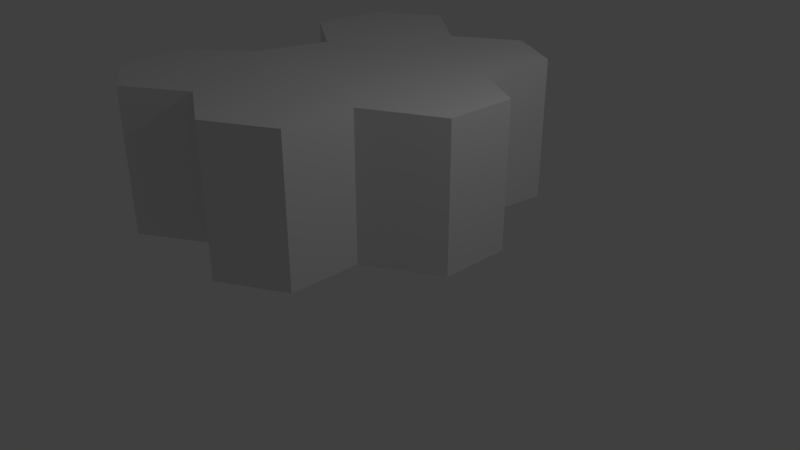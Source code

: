 # Source: hex6.blend  (saved by Blender 2.79.0; exported with 4.5.12 LTS)
import bpy
from mathutils import Matrix  # noqa: F401  (used for matrix-valued properties, if any)

bpy.ops.wm.read_factory_settings(use_empty=True)
scene = bpy.context.scene
scene.name = 'Scene'

# ---- collections
col_collection_1 = bpy.data.collections.new('Collection 1'); scene.collection.children.link(col_collection_1)

# ---- world
world_world = bpy.data.worlds.new('World'); scene.world = world_world
world_world.color = (0.05088, 0.05088, 0.05088)
world_world.use_sun_shadow = False
world_world.sun_shadow_jitter_overblur = 0.0
world_world.cycles.sampling_method = 'MANUAL'

# ---- cameras
cam_camera = bpy.data.cameras.new('Camera')
cam_camera.clip_end = 100.0
cam_camera.lens = 35.0
cam_camera.sensor_width = 32.0
cam_camera.sensor_height = 18.0
cam_camera.ortho_scale = 7.314
cam_camera.dof.focus_distance = 0.0
cam_camera.dof.aperture_fstop = 128.0

# ---- lights
light_lamp = bpy.data.lights.new('Lamp', 'POINT')
light_lamp.transmission_factor = 0.0
light_lamp.cutoff_distance = 30.0
light_lamp.energy = 100.0
light_lamp.shadow_buffer_clip_start = 1.001
light_lamp.shadow_soft_size = 0.1
light_lamp.shadow_maximum_resolution = 0.006
light_lamp.use_absolute_resolution = True

# ---- meshes
me_base3_002 = bpy.data.meshes.new('base3.002')
me_base3_002.from_pydata([(0.3905, 0.1221, -1.638), (0.3905, 2.122, -1.638), (1.275, 2.081, -0.9684), (1.275, 0.08073, -0.9684), (1.18, 2.077, 0.1019), (1.18, 0.07669, 0.1019), (0.2825, 2.077, 0.5426), (0.2825, 0.07669, 0.5426), (-0.5557, 2.127, 0.003067), (-0.5557, 0.1267, 0.003067), (-0.4608, 2.131, -1.067), (-0.4608, 0.1307, -1.067)], [], [(0, 1, 2, 3), (3, 2, 4, 5), (5, 4, 6, 7), (7, 6, 8, 9), (2, 1, 10, 8, 6, 4), (9, 8, 10, 11), (11, 10, 1, 0), (3, 5, 7, 9, 11, 0)])
me_base3_002.polygons.foreach_set('use_smooth', [True] * 8)
_k = set([(0, 1), (0, 3), (0, 11), (1, 2), (1, 10), (2, 3), (2, 4), (3, 5), (4, 5), (4, 6), (5, 7), (6, 7), (6, 8), (7, 9), (8, 9), (8, 10), (9, 11), (10, 11)])
me_base3_002.attributes.new('sharp_edge', 'BOOLEAN', 'EDGE').data.foreach_set('value', [ (min(e.vertices), max(e.vertices)) in _k for e in me_base3_002.edges])
me_base3_002.use_remesh_preserve_volume = False
me_base3_002.use_remesh_preserve_attributes = False
me_base3_002.use_mirror_vertex_groups = False
me_base3_002.update()
me_base3_002.normals_split_custom_set([tuple(v) for v in zip(*[iter([0.6038, -1.477e-08, -0.7971, 0.6038, -1.477e-08, -0.7971, 0.6038, -1.477e-08, -0.7971, 0.6038, -1.477e-08, -0.7971, 0.9961, 1.637e-08, 0.08829, 0.9961, 1.637e-08, 0.08829, 0.9961, 1.637e-08, 0.08829, 0.9961, 1.637e-08, 0.08829, 0.4407, 0.0, 0.8977, 0.4407, 0.0, 0.8977, 0.4407, 0.0, 0.8977, 0.4407, 0.0, 0.8977, -0.5412, -8.826e-09, 0.8409, -0.5412, -8.826e-09, 0.8409, -0.5412, -8.826e-09, 0.8409, -0.5412, -8.826e-09, 0.8409, 0.0278, 0.9995, 0.01693, 0.0278, 0.9995, 0.01693, 0.0278, 0.9995, 0.01693, 0.0278, 0.9995, 0.01693, 0.0278, 0.9995, 0.01693, 0.0278, 0.9995, 0.01693, -0.9961, 0.0, -0.08829, -0.9961, 0.0, -0.08829, -0.9961, 0.0, -0.08829, -0.9961, 0.0, -0.08829, -0.5572, 0.0, -0.8304, -0.5572, 0.0, -0.8304, -0.5572, 0.0, -0.8304, -0.5572, 0.0, -0.8304, -0.0278, -0.9995, -0.01693, -0.0278, -0.9995, -0.01693, -0.0278, -0.9995, -0.01693, -0.0278, -0.9995, -0.01693, -0.0278, -0.9995, -0.01693, -0.0278, -0.9995, -0.01693])] * 3)])
me_base3_001 = bpy.data.meshes.new('base3.001')
me_base3_001.from_pydata([(0.3905, 0.1221, -1.638), (0.3905, 2.122, -1.638), (1.257, 2.122, -1.138), (1.257, 0.1221, -1.138), (1.126, 2.118, -0.01115), (1.126, 0.118, -0.01115), (0.2748, 2.127, 0.5601), (0.2748, 0.1267, 0.5601), (-0.5557, 2.127, 0.003067), (-0.5557, 0.1267, 0.003067), (-0.4608, 2.131, -1.067), (-0.4608, 0.1307, -1.067)], [], [(0, 1, 2, 3), (3, 2, 4, 5), (5, 4, 6, 7), (7, 6, 8, 9), (2, 1, 10, 8, 6, 4), (9, 8, 10, 11), (11, 10, 1, 0), (3, 5, 7, 9, 11, 0)])
me_base3_001.polygons.foreach_set('use_smooth', [True] * 8)
_k = set([(0, 1), (0, 3), (0, 11), (1, 2), (1, 10), (2, 3), (2, 4), (3, 5), (4, 5), (4, 6), (5, 7), (6, 7), (6, 8), (7, 9), (8, 9), (8, 10), (9, 11), (10, 11)])
me_base3_001.attributes.new('sharp_edge', 'BOOLEAN', 'EDGE').data.foreach_set('value', [ (min(e.vertices), max(e.vertices)) in _k for e in me_base3_001.edges])
me_base3_001.use_remesh_preserve_volume = False
me_base3_001.use_remesh_preserve_attributes = False
me_base3_001.use_mirror_vertex_groups = False
me_base3_001.update()
me_base3_001.normals_split_custom_set([tuple(v) for v in zip(*[iter([0.5, 0.0, -0.866, 0.5, 0.0, -0.866, 0.5, 0.0, -0.866, 0.5, 0.0, -0.866, 0.9934, 1.571e-08, 0.1149, 0.9934, 1.571e-08, 0.1149, 0.9934, 1.571e-08, 0.1149, 0.9934, 1.571e-08, 0.1149, 0.5572, -1.453e-08, 0.8304, 0.5572, -1.453e-08, 0.8304, 0.5572, -1.453e-08, 0.8304, 0.5572, -1.453e-08, 0.8304, -0.557, -8.798e-09, 0.8305, -0.557, -8.798e-09, 0.8305, -0.557, -8.798e-09, 0.8305, -0.557, -8.798e-09, 0.8305, 0.00507, 1.0, 0.0001877, 0.00507, 1.0, 0.0001877, 0.00507, 1.0, 0.0001877, 0.00507, 1.0, 0.0001877, 0.00507, 1.0, 0.0001877, 0.00507, 1.0, 0.0001877, -0.9961, -2.172e-09, -0.08829, -0.9961, -2.172e-09, -0.08829, -0.9961, -2.172e-09, -0.08829, -0.9961, -2.172e-09, -0.08829, -0.5572, -2.362e-08, -0.8304, -0.5572, -2.362e-08, -0.8304, -0.5572, -2.362e-08, -0.8304, -0.5572, -2.362e-08, -0.8304, -0.00507, -1.0, -0.0001877, -0.00507, -1.0, -0.0001877, -0.00507, -1.0, -0.0001877, -0.00507, -1.0, -0.0001877, -0.00507, -1.0, -0.0001877, -0.00507, -1.0, -0.0001877])] * 3)])
me_base1_001 = bpy.data.meshes.new('base1.001')
me_base1_001.from_pydata([(-0.5669, 0.1935, -0.08519), (-0.5669, 2.194, -0.08519), (0.3562, 2.185, 0.4657), (0.3562, 0.1849, 0.4657), (0.3562, 2.185, 1.466), (0.3562, 0.1849, 1.466), (-0.5237, 2.168, 1.989), (-0.5237, 0.1681, 1.989), (-1.39, 2.168, 1.489), (-1.39, 0.1681, 1.489), (-1.39, 2.168, 0.489), (-1.39, 0.1681, 0.489)], [], [(0, 1, 2, 3), (3, 2, 4, 5), (5, 4, 6, 7), (7, 6, 8, 9), (10, 8, 6, 4, 2, 1), (9, 8, 10, 11), (11, 10, 1, 0), (0, 3, 5, 7, 9, 11)])
me_base1_001.polygons.foreach_set('use_smooth', [True] * 8)
_k = set([(0, 1), (0, 3), (0, 11), (1, 2), (1, 10), (2, 3), (2, 4), (3, 5), (4, 5), (4, 6), (5, 7), (6, 7), (6, 8), (7, 9), (8, 9), (8, 10), (9, 11), (10, 11)])
me_base1_001.attributes.new('sharp_edge', 'BOOLEAN', 'EDGE').data.foreach_set('value', [ (min(e.vertices), max(e.vertices)) in _k for e in me_base1_001.edges])
me_base1_001.use_remesh_preserve_volume = False
me_base1_001.use_remesh_preserve_attributes = False
me_base1_001.use_mirror_vertex_groups = False
me_base1_001.update()
me_base1_001.normals_split_custom_set([tuple(v) for v in zip(*[iter([0.5124, 0.0, -0.8587, 0.5124, 0.0, -0.8587, 0.5124, 0.0, -0.8587, 0.5124, 0.0, -0.8587, 1.0, 2.572e-08, 0.0, 1.0, 2.572e-08, 0.0, 1.0, 2.572e-08, 0.0, 1.0, 2.572e-08, 0.0, 0.5112, 7.642e-08, 0.8595, 0.5112, 7.642e-08, 0.8595, 0.5112, 7.642e-08, 0.8595, 0.5112, 7.642e-08, 0.8595, -0.5, 0.0, 0.866, -0.5, 0.0, 0.866, -0.5, 0.0, 0.866, -0.5, 0.0, 0.866, -0.009528, 0.9999, 0.008409, -0.009528, 0.9999, 0.008409, -0.009528, 0.9999, 0.008409, -0.009528, 0.9999, 0.008409, -0.009528, 0.9999, 0.008409, -0.009528, 0.9999, 0.008409, -1.0, 0.0, 0.0, -1.0, 0.0, 0.0, -1.0, 0.0, 0.0, -1.0, 0.0, 0.0, -0.5723, 0.0, -0.8201, -0.5723, 0.0, -0.8201, -0.5723, 0.0, -0.8201, -0.5723, 0.0, -0.8201, 0.009527, -0.9999, -0.008409, 0.009527, -0.9999, -0.008409, 0.009527, -0.9999, -0.008409, 0.009527, -0.9999, -0.008409, 0.009527, -0.9999, -0.008409, 0.009527, -0.9999, -0.008409])] * 3)])
me_base1 = bpy.data.meshes.new('base1')
me_base1.from_pydata([(-0.5237, 0.1681, -0.01101), (-0.5237, 2.168, -0.01101), (0.3424, 2.168, 0.489), (0.3424, 0.1681, 0.489), (0.3424, 2.168, 1.489), (0.3424, 0.1681, 1.489), (-0.5237, 2.168, 1.989), (-0.5237, 0.1681, 1.989), (-1.39, 2.168, 1.489), (-1.39, 0.1681, 1.489), (-1.39, 2.168, 0.489), (-1.39, 0.1681, 0.489)], [], [(0, 1, 2, 3), (3, 2, 4, 5), (5, 4, 6, 7), (7, 6, 8, 9), (10, 8, 6, 4, 2, 1), (9, 8, 10, 11), (11, 10, 1, 0), (0, 3, 5, 7, 9, 11)])
me_base1.polygons.foreach_set('use_smooth', [True] * 8)
_k = set([(0, 1), (0, 3), (0, 11), (1, 2), (1, 10), (2, 3), (2, 4), (3, 5), (4, 5), (4, 6), (5, 7), (6, 7), (6, 8), (7, 9), (8, 9), (8, 10), (9, 11), (10, 11)])
me_base1.attributes.new('sharp_edge', 'BOOLEAN', 'EDGE').data.foreach_set('value', [ (min(e.vertices), max(e.vertices)) in _k for e in me_base1.edges])
me_base1.use_remesh_preserve_volume = False
me_base1.use_remesh_preserve_attributes = False
me_base1.use_mirror_vertex_groups = False
me_base1.update()
me_base1.normals_split_custom_set([tuple(v) for v in zip(*[iter([0.5, 0.0, -0.866, 0.5, 0.0, -0.866, 0.5, 0.0, -0.866, 0.5, 0.0, -0.866, 1.0, 0.0, 0.0, 1.0, 0.0, 0.0, 1.0, 0.0, 0.0, 1.0, 0.0, 0.0, 0.5, 0.0, 0.866, 0.5, 0.0, 0.866, 0.5, 0.0, 0.866, 0.5, 0.0, 0.866, -0.5, 1.078e-07, 0.866, -0.5, 1.078e-07, 0.866, -0.5, 1.078e-07, 0.866, -0.5, 1.078e-07, 0.866, 0.0, 1.0, 0.0, 0.0, 1.0, 0.0, 0.0, 1.0, 0.0, 0.0, 1.0, 0.0, 0.0, 1.0, 0.0, 0.0, 1.0, 0.0, -1.0, 0.0, 0.0, -1.0, 0.0, 0.0, -1.0, 0.0, 0.0, -1.0, 0.0, 0.0, -0.5, 0.0, -0.866, -0.5, 0.0, -0.866, -0.5, 0.0, -0.866, -0.5, 0.0, -0.866, 0.0, -1.0, 0.0, 0.0, -1.0, 0.0, 0.0, -1.0, 0.0, 0.0, -1.0, 0.0, 0.0, -1.0, 0.0, 0.0, -1.0, 0.0])] * 3)])
me_base3 = bpy.data.meshes.new('base3')
me_base3.from_pydata([(0.3905, 0.1221, -1.638), (0.3905, 2.122, -1.638), (1.257, 2.122, -1.138), (1.257, 0.1221, -1.138), (1.257, 2.122, -0.1385), (1.257, 0.1221, -0.1385), (0.3424, 2.168, 0.489), (0.3424, 0.1681, 0.489), (-0.5237, 2.168, -0.01101), (-0.5237, 0.1681, -0.01101), (-0.4608, 2.131, -1.067), (-0.4608, 0.1307, -1.067)], [], [(0, 1, 2, 3), (3, 2, 4, 5), (5, 4, 6, 7), (7, 6, 8, 9), (2, 1, 10, 8, 6, 4), (9, 8, 10, 11), (11, 10, 1, 0), (3, 5, 7, 9, 11, 0)])
me_base3.polygons.foreach_set('use_smooth', [True] * 8)
_k = set([(0, 1), (0, 3), (0, 11), (1, 2), (1, 10), (2, 3), (2, 4), (3, 5), (4, 5), (4, 6), (5, 7), (6, 7), (6, 8), (7, 9), (8, 9), (8, 10), (9, 11), (10, 11)])
me_base3.attributes.new('sharp_edge', 'BOOLEAN', 'EDGE').data.foreach_set('value', [ (min(e.vertices), max(e.vertices)) in _k for e in me_base3.edges])
me_base3.use_remesh_preserve_volume = False
me_base3.use_remesh_preserve_attributes = False
me_base3.use_mirror_vertex_groups = False
me_base3.update()
me_base3.normals_split_custom_set([tuple(v) for v in zip(*[iter([0.5, 0.0, -0.866, 0.5, 0.0, -0.866, 0.5, 0.0, -0.866, 0.5, 0.0, -0.866, 1.0, 0.0, 0.0, 1.0, 0.0, 0.0, 1.0, 0.0, 0.0, 1.0, 0.0, 0.0, 0.5659, 0.0, 0.8245, 0.5659, 0.0, 0.8245, 0.5659, 0.0, 0.8245, 0.5659, 0.0, 0.8245, -0.5, 0.0, 0.866, -0.5, 0.0, 0.866, -0.5, 0.0, 0.866, -0.5, 0.0, 0.866, 0.01446, 0.9997, -0.02013, 0.01446, 0.9997, -0.02013, 0.01446, 0.9997, -0.02013, 0.01446, 0.9997, -0.02013, 0.01446, 0.9997, -0.02013, 0.01446, 0.9997, -0.02013, -0.9982, 0.0, -0.05939, -0.9982, 0.0, -0.05939, -0.9982, 0.0, -0.05939, -0.9982, 0.0, -0.05939, -0.5572, 0.0, -0.8304, -0.5572, 0.0, -0.8304, -0.5572, 0.0, -0.8304, -0.5572, 0.0, -0.8304, -0.01446, -0.9997, 0.02013, -0.01446, -0.9997, 0.02013, -0.01446, -0.9997, 0.02013, -0.01446, -0.9997, 0.02013, -0.01446, -0.9997, 0.02013, -0.01446, -0.9997, 0.02013])] * 3)])
me_base2 = bpy.data.meshes.new('base2')
me_base2.from_pydata([(-1.291, 0.1307, -1.624), (-1.291, 2.131, -1.624), (-0.4608, 2.131, -1.067), (-0.4608, 0.1307, -1.067), (-0.5237, 2.168, -0.01101), (-0.5237, 0.1681, -0.01101), (-1.39, 2.168, 0.489), (-1.39, 0.1681, 0.489), (-2.313, 2.177, -0.06186), (-2.313, 0.1767, -0.06186), (-2.189, 2.131, -1.184), (-2.189, 0.1307, -1.184)], [], [(0, 1, 2, 3), (3, 2, 4, 5), (5, 4, 6, 7), (7, 6, 8, 9), (9, 8, 10, 11), (11, 10, 1, 0), (11, 0, 3, 5, 7, 9), (10, 8, 6, 4, 2, 1)])
me_base2.polygons.foreach_set('use_smooth', [True] * 8)
_k = set([(0, 1), (0, 3), (0, 11), (1, 2), (1, 10), (2, 3), (2, 4), (3, 5), (4, 5), (4, 6), (5, 7), (6, 7), (6, 8), (7, 9), (8, 9), (8, 10), (9, 11), (10, 11)])
me_base2.attributes.new('sharp_edge', 'BOOLEAN', 'EDGE').data.foreach_set('value', [ (min(e.vertices), max(e.vertices)) in _k for e in me_base2.edges])
me_base2.materials.append(None)
me_base2.use_remesh_preserve_volume = False
me_base2.use_remesh_preserve_attributes = False
me_base2.use_mirror_vertex_groups = False
me_base2.update()
me_base2.normals_split_custom_set([tuple(v) for v in zip(*[iter([0.557, 0.0, -0.8305, 0.557, 0.0, -0.8305, 0.557, 0.0, -0.8305, 0.557, 0.0, -0.8305, 0.9982, 0.0, 0.05939, 0.9982, 0.0, 0.05939, 0.9982, 0.0, 0.05939, 0.9982, 0.0, 0.05939, 0.5, 0.0, 0.866, 0.5, 0.0, 0.866, 0.5, 0.0, 0.866, 0.5, 0.0, 0.866, -0.5124, -4.008e-09, 0.8587, -0.5124, -4.008e-09, 0.8587, -0.5124, -4.008e-09, 0.8587, -0.5124, -4.008e-09, 0.8587, -0.994, 0.0, -0.1097, -0.994, 0.0, -0.1097, -0.994, 0.0, -0.1097, -0.994, 0.0, -0.1097, -0.4407, 0.0, -0.8977, -0.4407, 0.0, -0.8977, -0.4407, 0.0, -0.8977, -0.4407, 0.0, -0.8977, -0.003653, -0.9997, 0.02448, -0.003653, -0.9997, 0.02448, -0.003653, -0.9997, 0.02448, -0.003653, -0.9997, 0.02448, -0.003653, -0.9997, 0.02448, -0.003653, -0.9997, 0.02448, 0.003653, 0.9997, -0.02448, 0.003653, 0.9997, -0.02448, 0.003653, 0.9997, -0.02448, 0.003653, 0.9997, -0.02448, 0.003653, 0.9997, -0.02448, 0.003653, 0.9997, -0.02448])] * 3)])

# ---- objects
ob_cell_000 = bpy.data.objects.new('cell.000', me_base3_002)
ob_cell_5 = bpy.data.objects.new('cell.5', me_base3_001)
ob_cell_2 = bpy.data.objects.new('cell.2', me_base1_001)
ob_cell_1 = bpy.data.objects.new('cell.1', me_base1)
ob_cell_4 = bpy.data.objects.new('cell.4', me_base3)
ob_cell_3 = bpy.data.objects.new('cell.3', me_base2)
ob_lamp = bpy.data.objects.new('Lamp', light_lamp)
ob_camera = bpy.data.objects.new('Camera', cam_camera)

# ---- transforms, parenting, visibility, modifiers, constraints
ob_cell_000.location = (-2.471, 1.726, 0.05399)
ob_cell_000.rotation_euler = (1.571, -0.0, 0.0)
ob_cell_000.lineart.crease_threshold = 0.0
ob_cell_5.location = (-0.7356, 1.627, 0.004035)
ob_cell_5.rotation_euler = (1.571, -0.0, 0.0)
ob_cell_5.lineart.crease_threshold = 0.0
ob_cell_2.location = (-1.746, -0.02333, -0.01683)
ob_cell_2.rotation_euler = (1.571, -0.0, 0.0)
ob_cell_2.lineart.crease_threshold = 0.0
ob_cell_1.location = (0.0, 0.0, 0.0)
ob_cell_1.rotation_euler = (1.571, -0.0, 0.0)
ob_cell_1.lineart.crease_threshold = 0.0
ob_cell_4.location = (0.0, 0.0, 0.0)
ob_cell_4.rotation_euler = (1.571, -0.0, 0.0)
ob_cell_4.lineart.crease_threshold = 0.0
ob_cell_3.location = (0.0, 0.0, 0.0)
ob_cell_3.rotation_euler = (1.571, -0.0, 0.0)
ob_cell_3.lineart.crease_threshold = 0.0
ob_lamp.location = (4.076, 1.005, 5.904)
ob_lamp.rotation_euler = (0.6503, 0.05522, 1.866)
ob_lamp.lock_rotations_4d = False
ob_lamp.empty_display_type = 'ARROWS'
ob_lamp.color = (0.0, 0.0, 0.0, 0.0)
ob_lamp.lineart.crease_threshold = 0.0
ob_camera.location = (7.481, -6.508, 5.344)
ob_camera.rotation_euler = (1.109, 0.0, 0.8149)
ob_camera.lock_rotations_4d = False
ob_camera.empty_display_type = 'ARROWS'
ob_camera.color = (0.0, 0.0, 0.0, 0.0)
ob_camera.display_type = 'WIRE'
ob_camera.lineart.crease_threshold = 0.0

# ---- collection membership
col_collection_1.objects.link(ob_cell_000)
col_collection_1.objects.link(ob_cell_5)
col_collection_1.objects.link(ob_cell_2)
col_collection_1.objects.link(ob_cell_1)
col_collection_1.objects.link(ob_cell_4)
col_collection_1.objects.link(ob_cell_3)
col_collection_1.objects.link(ob_lamp)
col_collection_1.objects.link(ob_camera)

# ---- scene / render settings (as saved in the file)
scene.camera = ob_camera
scene.frame_start = 1; scene.frame_end = 250; scene.frame_set(1)
scene.render.engine = 'BLENDER_EEVEE_NEXT'
scene.render.resolution_percentage = 50
scene.render.dither_intensity = 0.0
scene.cycles.use_denoising = False
scene.cycles.samples = 128
scene.cycles.sampling_pattern = 'TABULATED_SOBOL'
scene.cycles.use_adaptive_sampling = False
scene.cycles.use_light_tree = False
scene.cycles.blur_glossy = 0.0
scene.cycles.sample_clamp_indirect = 0.0
scene.view_settings.view_transform = 'Standard'
bpy.context.view_layer.update()
